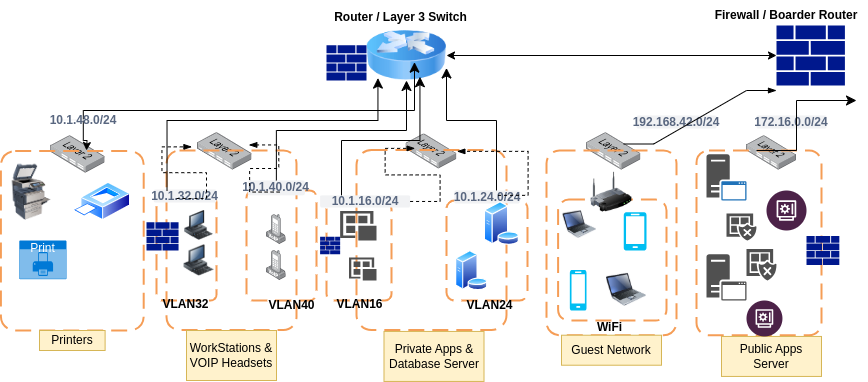

The diagram above was exported from draw.io. Its source (the exported page's mxGraphModel, read from the mxfile embedded in the PNG):
<mxGraphModel dx="1728" dy="449" grid="1" gridSize="10" guides="1" tooltips="1" connect="1" arrows="1" fold="1" page="1" pageScale="1" pageWidth="850" pageHeight="1100" math="0" shadow="0">
  <root>
    <mxCell id="0" />
    <mxCell id="1" parent="0" />
    <mxCell id="nbm-iL0owOvE1ClXrc36-1" value="" style="sketch=0;aspect=fixed;pointerEvents=1;shadow=0;dashed=0;html=1;strokeColor=none;labelPosition=center;verticalLabelPosition=bottom;verticalAlign=top;align=center;fillColor=#00188D;shape=mxgraph.mscae.enterprise.firewall" vertex="1" parent="1">
      <mxGeometry x="750" y="54.9" width="68.41" height="60.2" as="geometry" />
    </mxCell>
    <mxCell id="nbm-iL0owOvE1ClXrc36-2" value="" style="image;html=1;image=img/lib/clip_art/networking/Router_Icon_128x128.png" vertex="1" parent="1">
      <mxGeometry x="340" y="60" width="80" height="50" as="geometry" />
    </mxCell>
    <mxCell id="nbm-iL0owOvE1ClXrc36-4" value="" style="endArrow=classic;startArrow=classic;html=1;rounded=0;entryX=0;entryY=0.5;entryDx=0;entryDy=0;entryPerimeter=0;" edge="1" parent="1" source="nbm-iL0owOvE1ClXrc36-2" target="nbm-iL0owOvE1ClXrc36-1">
      <mxGeometry width="50" height="50" relative="1" as="geometry">
        <mxPoint x="600" y="110" as="sourcePoint" />
        <mxPoint x="650" y="60" as="targetPoint" />
        <Array as="points" />
      </mxGeometry>
    </mxCell>
    <mxCell id="nbm-iL0owOvE1ClXrc36-5" value="" style="image;points=[];aspect=fixed;html=1;align=center;shadow=0;dashed=0;image=img/lib/allied_telesis/switch/Switch_24_port_L2.svg;" vertex="1" parent="1">
      <mxGeometry x="720" y="165.22" width="50" height="34.28" as="geometry" />
    </mxCell>
    <mxCell id="nbm-iL0owOvE1ClXrc36-6" value="" style="image;points=[];aspect=fixed;html=1;align=center;shadow=0;dashed=0;image=img/lib/allied_telesis/switch/Switch_24_port_L2.svg;" vertex="1" parent="1">
      <mxGeometry x="560" y="162.21" width="54.4" height="37.29" as="geometry" />
    </mxCell>
    <mxCell id="nbm-iL0owOvE1ClXrc36-7" value="" style="image;points=[];aspect=fixed;html=1;align=center;shadow=0;dashed=0;image=img/lib/allied_telesis/switch/Switch_24_port_L2.svg;" vertex="1" parent="1">
      <mxGeometry x="379.63" y="163.46" width="50.74" height="34.78" as="geometry" />
    </mxCell>
    <mxCell id="nbm-iL0owOvE1ClXrc36-8" value="" style="image;points=[];aspect=fixed;html=1;align=center;shadow=0;dashed=0;image=img/lib/allied_telesis/switch/Switch_24_port_L2.svg;" vertex="1" parent="1">
      <mxGeometry x="171.10000000000002" y="162.21" width="54.4" height="37.29" as="geometry" />
    </mxCell>
    <mxCell id="nbm-iL0owOvE1ClXrc36-9" value="" style="image;points=[];aspect=fixed;html=1;align=center;shadow=0;dashed=0;image=img/lib/allied_telesis/switch/Switch_24_port_L2.svg;" vertex="1" parent="1">
      <mxGeometry x="24.199999999999996" y="165.22" width="54.4" height="37.29" as="geometry" />
    </mxCell>
    <mxCell id="nbm-iL0owOvE1ClXrc36-10" value="" style="rounded=1;arcSize=10;dashed=1;strokeColor=#F59D56;fillColor=none;gradientColor=none;dashPattern=8 4;strokeWidth=2;" vertex="1" parent="1">
      <mxGeometry x="-25.6" y="180.5" width="142.8" height="179.5" as="geometry" />
    </mxCell>
    <mxCell id="nbm-iL0owOvE1ClXrc36-11" value="" style="rounded=1;arcSize=10;dashed=1;strokeColor=#F59D56;fillColor=none;gradientColor=none;dashPattern=8 4;strokeWidth=2;" vertex="1" parent="1">
      <mxGeometry x="140" y="180" width="130" height="179.5" as="geometry" />
    </mxCell>
    <mxCell id="nbm-iL0owOvE1ClXrc36-13" value="" style="rounded=1;arcSize=10;dashed=1;strokeColor=#F59D56;fillColor=none;gradientColor=none;dashPattern=8 4;strokeWidth=2;" vertex="1" parent="1">
      <mxGeometry x="330" y="179.5" width="150" height="180" as="geometry" />
    </mxCell>
    <mxCell id="nbm-iL0owOvE1ClXrc36-14" value="" style="rounded=1;arcSize=10;dashed=1;strokeColor=#F59D56;fillColor=none;gradientColor=none;dashPattern=8 4;strokeWidth=2;" vertex="1" parent="1">
      <mxGeometry x="520" y="180" width="130" height="184.72" as="geometry" />
    </mxCell>
    <mxCell id="nbm-iL0owOvE1ClXrc36-15" value="" style="rounded=1;arcSize=10;dashed=1;strokeColor=#F59D56;fillColor=none;gradientColor=none;dashPattern=8 4;strokeWidth=2;" vertex="1" parent="1">
      <mxGeometry x="670" y="180" width="125" height="184.72" as="geometry" />
    </mxCell>
    <mxCell id="nbm-iL0owOvE1ClXrc36-17" value="" style="rounded=1;arcSize=10;dashed=1;strokeColor=light-dark(#F59D56,#3333FF);fillColor=none;gradientColor=none;dashPattern=8 4;strokeWidth=2;" vertex="1" parent="1">
      <mxGeometry x="130" y="225.83" width="60" height="104.17" as="geometry" />
    </mxCell>
    <mxCell id="nbm-iL0owOvE1ClXrc36-18" value="" style="rounded=1;arcSize=10;dashed=1;strokeColor=light-dark(#F59D56,#3333FF);fillColor=none;gradientColor=none;dashPattern=8 4;strokeWidth=2;" vertex="1" parent="1">
      <mxGeometry x="220" y="220" width="70" height="110" as="geometry" />
    </mxCell>
    <mxCell id="nbm-iL0owOvE1ClXrc36-19" value="" style="rounded=1;arcSize=10;dashed=1;strokeColor=light-dark(#F59D56,#FF3333);fillColor=none;gradientColor=none;dashPattern=8 4;strokeWidth=2;" vertex="1" parent="1">
      <mxGeometry x="300" y="232.22" width="65" height="97.78" as="geometry" />
    </mxCell>
    <mxCell id="nbm-iL0owOvE1ClXrc36-22" value="" style="rounded=1;arcSize=10;dashed=1;strokeColor=light-dark(#F59D56,#FF3333);fillColor=none;gradientColor=none;dashPattern=8 4;strokeWidth=2;" vertex="1" parent="1">
      <mxGeometry x="420" y="230" width="81.1" height="100" as="geometry" />
    </mxCell>
    <mxCell id="nbm-iL0owOvE1ClXrc36-23" value="" style="rounded=1;arcSize=10;dashed=1;strokeColor=light-dark(#F59D56,#33FF33);fillColor=none;gradientColor=none;dashPattern=8 4;strokeWidth=2;" vertex="1" parent="1">
      <mxGeometry x="531.6" y="229.09" width="108.4" height="120.91" as="geometry" />
    </mxCell>
    <mxCell id="nbm-iL0owOvE1ClXrc36-24" value="" style="image;html=1;image=img/lib/clip_art/networking/Wireless_Router_128x128.png" vertex="1" parent="1">
      <mxGeometry x="560" y="201.82" width="50" height="40" as="geometry" />
    </mxCell>
    <mxCell id="nbm-iL0owOvE1ClXrc36-25" value="" style="image;html=1;image=img/lib/clip_art/computers/Printer_Commercial_128x128.png" vertex="1" parent="1">
      <mxGeometry x="-20" y="193.64" width="50" height="56.36" as="geometry" />
    </mxCell>
    <mxCell id="nbm-iL0owOvE1ClXrc36-26" value="" style="image;aspect=fixed;perimeter=ellipsePerimeter;html=1;align=center;shadow=0;dashed=0;spacingTop=3;image=img/lib/active_directory/printer.svg;" vertex="1" parent="1">
      <mxGeometry x="46.4" y="211.92" width="57.69" height="38.08" as="geometry" />
    </mxCell>
    <mxCell id="nbm-iL0owOvE1ClXrc36-28" value="Print" style="html=1;whiteSpace=wrap;strokeColor=none;fillColor=#0079D6;labelPosition=center;verticalLabelPosition=middle;verticalAlign=top;align=center;fontSize=12;outlineConnect=0;spacingTop=-6;fontColor=#FFFFFF;sketch=0;shape=mxgraph.sitemap.print;" vertex="1" parent="1">
      <mxGeometry x="-7.2" y="270" width="47.2" height="38.69" as="geometry" />
    </mxCell>
    <mxCell id="nbm-iL0owOvE1ClXrc36-29" value="Printers" style="text;html=1;strokeColor=#d6b656;fillColor=#fff2cc;align=center;verticalAlign=middle;whiteSpace=wrap;overflow=hidden;" vertex="1" parent="1">
      <mxGeometry x="13.000000000000002" y="360" width="65.6" height="20" as="geometry" />
    </mxCell>
    <mxCell id="nbm-iL0owOvE1ClXrc36-31" value="" style="edgeStyle=elbowEdgeStyle;elbow=vertical;endArrow=classic;html=1;curved=0;rounded=0;endSize=8;startSize=8;entryX=0.6;entryY=0.633;entryDx=0;entryDy=0;entryPerimeter=0;" edge="1" parent="1" source="nbm-iL0owOvE1ClXrc36-34" target="nbm-iL0owOvE1ClXrc36-2">
      <mxGeometry width="50" height="50" relative="1" as="geometry">
        <mxPoint x="170" y="150" as="sourcePoint" />
        <mxPoint x="370" y="70" as="targetPoint" />
        <Array as="points">
          <mxPoint x="230" y="140" />
        </Array>
      </mxGeometry>
    </mxCell>
    <mxCell id="nbm-iL0owOvE1ClXrc36-39" value="WorkStations &amp;amp; VOIP Headsets" style="text;html=1;strokeColor=#d6b656;fillColor=#fff2cc;align=center;verticalAlign=middle;whiteSpace=wrap;overflow=hidden;" vertex="1" parent="1">
      <mxGeometry x="160" y="360" width="90" height="50" as="geometry" />
    </mxCell>
    <mxCell id="nbm-iL0owOvE1ClXrc36-40" value="Private Apps &amp;amp; Database Server" style="text;html=1;strokeColor=#d6b656;fillColor=#fff2cc;align=center;verticalAlign=middle;whiteSpace=wrap;overflow=hidden;" vertex="1" parent="1">
      <mxGeometry x="357.5" y="360.94000000000005" width="100" height="50" as="geometry" />
    </mxCell>
    <mxCell id="nbm-iL0owOvE1ClXrc36-41" value="Guest Network" style="text;html=1;strokeColor=#d6b656;fillColor=#fff2cc;align=center;verticalAlign=middle;whiteSpace=wrap;overflow=hidden;" vertex="1" parent="1">
      <mxGeometry x="535" y="364.72" width="100" height="30" as="geometry" />
    </mxCell>
    <mxCell id="nbm-iL0owOvE1ClXrc36-42" value="Public Apps Server" style="text;html=1;strokeColor=#d6b656;fillColor=#fff2cc;align=center;verticalAlign=middle;whiteSpace=wrap;overflow=hidden;" vertex="1" parent="1">
      <mxGeometry x="695" y="365.94" width="100" height="40" as="geometry" />
    </mxCell>
    <mxCell id="nbm-iL0owOvE1ClXrc36-43" value="&lt;b&gt;10.1.32.0/24&lt;/b&gt;" style="rounded=1;align=center;fillColor=#F1F2F4;strokeColor=none;html=1;whiteSpace=wrap;fontColor=#596780;fontSize=12" vertex="1" parent="1">
      <mxGeometry x="127.19999999999999" y="219" width="62.8" height="13" as="geometry" />
    </mxCell>
    <mxCell id="nbm-iL0owOvE1ClXrc36-45" value="&lt;b&gt;10.1.40.0/24&lt;/b&gt;" style="rounded=1;align=center;fillColor=#F1F2F4;strokeColor=none;html=1;whiteSpace=wrap;fontColor=#596780;fontSize=12" vertex="1" parent="1">
      <mxGeometry x="221.27" y="210" width="57.2" height="14.85" as="geometry" />
    </mxCell>
    <mxCell id="nbm-iL0owOvE1ClXrc36-46" value="&lt;b&gt;10.1.16.0/24&lt;/b&gt;" style="rounded=1;align=center;fillColor=#F1F2F4;strokeColor=none;html=1;whiteSpace=wrap;fontColor=#596780;fontSize=12" vertex="1" parent="1">
      <mxGeometry x="293.6" y="224.85" width="90" height="12.22" as="geometry" />
    </mxCell>
    <mxCell id="nbm-iL0owOvE1ClXrc36-47" value="&lt;b&gt;10.1.24.0/24&lt;/b&gt;" style="rounded=1;align=center;fillColor=#F1F2F4;strokeColor=none;html=1;whiteSpace=wrap;fontColor=#596780;fontSize=12" vertex="1" parent="1">
      <mxGeometry x="427.75" y="220" width="65.6" height="13" as="geometry" />
    </mxCell>
    <mxCell id="nbm-iL0owOvE1ClXrc36-48" value="&lt;b&gt;192.168.42.0/24&lt;/b&gt;" style="rounded=1;align=center;fillColor=#F1F2F4;strokeColor=none;html=1;whiteSpace=wrap;fontColor=#596780;fontSize=12" vertex="1" parent="1">
      <mxGeometry x="610" y="145" width="80" height="13" as="geometry" />
    </mxCell>
    <mxCell id="nbm-iL0owOvE1ClXrc36-49" value="&lt;b&gt;172.16.0.0/24&lt;/b&gt;" style="rounded=1;align=center;fillColor=#F1F2F4;strokeColor=none;html=1;whiteSpace=wrap;fontColor=#596780;fontSize=12" vertex="1" parent="1">
      <mxGeometry x="730" y="145" width="70" height="13" as="geometry" />
    </mxCell>
    <mxCell id="nbm-iL0owOvE1ClXrc36-50" value="WiFi" style="text;align=center;fontStyle=1;verticalAlign=middle;spacingLeft=3;spacingRight=3;strokeColor=none;rotatable=0;points=[[0,0.5],[1,0.5]];portConstraint=eastwest;html=1;" vertex="1" parent="1">
      <mxGeometry x="560" y="353.5" width="45.6" height="6" as="geometry" />
    </mxCell>
    <mxCell id="nbm-iL0owOvE1ClXrc36-51" value="VLAN32" style="text;align=center;fontStyle=1;verticalAlign=middle;spacingLeft=3;spacingRight=3;strokeColor=none;rotatable=0;points=[[0,0.5],[1,0.5]];portConstraint=eastwest;html=1;" vertex="1" parent="1">
      <mxGeometry x="146.1" y="330.78" width="25" height="6" as="geometry" />
    </mxCell>
    <mxCell id="nbm-iL0owOvE1ClXrc36-52" value="VLAN40" style="text;align=center;fontStyle=1;verticalAlign=middle;spacingLeft=3;spacingRight=3;strokeColor=none;rotatable=0;points=[[0,0.5],[1,0.5]];portConstraint=eastwest;html=1;" vertex="1" parent="1">
      <mxGeometry x="240" y="329.5" width="50" height="10" as="geometry" />
    </mxCell>
    <mxCell id="nbm-iL0owOvE1ClXrc36-53" value="VLAN16" style="text;align=center;fontStyle=1;verticalAlign=middle;spacingLeft=3;spacingRight=3;strokeColor=none;rotatable=0;points=[[0,0.5],[1,0.5]];portConstraint=eastwest;html=1;" vertex="1" parent="1">
      <mxGeometry x="307.5" y="330.78" width="50" height="6" as="geometry" />
    </mxCell>
    <mxCell id="nbm-iL0owOvE1ClXrc36-54" value="VLAN24" style="text;align=center;fontStyle=1;verticalAlign=middle;spacingLeft=3;spacingRight=3;strokeColor=none;rotatable=0;points=[[0,0.5],[1,0.5]];portConstraint=eastwest;html=1;" vertex="1" parent="1">
      <mxGeometry x="440" y="331.5" width="45" height="6" as="geometry" />
    </mxCell>
    <mxCell id="nbm-iL0owOvE1ClXrc36-56" value="" style="sketch=0;aspect=fixed;pointerEvents=1;shadow=0;dashed=0;html=1;strokeColor=none;labelPosition=center;verticalLabelPosition=bottom;verticalAlign=top;align=center;fillColor=#00188D;shape=mxgraph.mscae.enterprise.firewall" vertex="1" parent="1">
      <mxGeometry x="293.59999999999997" y="266.18" width="20.05" height="17.64" as="geometry" />
    </mxCell>
    <mxCell id="nbm-iL0owOvE1ClXrc36-57" value="" style="sketch=0;aspect=fixed;pointerEvents=1;shadow=0;dashed=0;html=1;strokeColor=none;labelPosition=center;verticalLabelPosition=bottom;verticalAlign=top;align=center;fillColor=#00188D;shape=mxgraph.mscae.enterprise.firewall" vertex="1" parent="1">
      <mxGeometry x="120" y="251.8" width="32.05" height="28.2" as="geometry" />
    </mxCell>
    <mxCell id="nbm-iL0owOvE1ClXrc36-58" value="" style="sketch=0;aspect=fixed;pointerEvents=1;shadow=0;dashed=0;html=1;strokeColor=none;labelPosition=center;verticalLabelPosition=bottom;verticalAlign=top;align=center;fillColor=#00188D;shape=mxgraph.mscae.enterprise.firewall" vertex="1" parent="1">
      <mxGeometry x="780" y="265.55" width="32.83" height="28.89" as="geometry" />
    </mxCell>
    <mxCell id="nbm-iL0owOvE1ClXrc36-59" value="" style="image;html=1;image=img/lib/clip_art/computers/Workstation_128x128.png" vertex="1" parent="1">
      <mxGeometry x="157.5" y="274.32" width="30" height="31.56" as="geometry" />
    </mxCell>
    <mxCell id="nbm-iL0owOvE1ClXrc36-60" value="" style="image;html=1;image=img/lib/clip_art/computers/Workstation_128x128.png" vertex="1" parent="1">
      <mxGeometry x="155" y="240.11" width="35" height="29.89" as="geometry" />
    </mxCell>
    <mxCell id="nbm-iL0owOvE1ClXrc36-61" value="" style="image;points=[];aspect=fixed;html=1;align=center;shadow=0;dashed=0;image=img/lib/allied_telesis/computer_and_terminals/VOIP_IP_phone.svg;" vertex="1" parent="1">
      <mxGeometry x="240" y="280" width="19.74" height="30" as="geometry" />
    </mxCell>
    <mxCell id="nbm-iL0owOvE1ClXrc36-62" value="" style="image;points=[];aspect=fixed;html=1;align=center;shadow=0;dashed=0;image=img/lib/allied_telesis/computer_and_terminals/VOIP_IP_phone.svg;" vertex="1" parent="1">
      <mxGeometry x="240" y="244.06" width="19.74" height="30" as="geometry" />
    </mxCell>
    <mxCell id="nbm-iL0owOvE1ClXrc36-63" value="" style="sketch=0;pointerEvents=1;shadow=0;dashed=0;html=1;strokeColor=none;labelPosition=center;verticalLabelPosition=bottom;verticalAlign=top;align=center;fillColor=#505050;shape=mxgraph.mscae.intune.apps" vertex="1" parent="1">
      <mxGeometry x="322.5" y="287.11" width="27.5" height="22.89" as="geometry" />
    </mxCell>
    <mxCell id="nbm-iL0owOvE1ClXrc36-64" value="" style="sketch=0;pointerEvents=1;shadow=0;dashed=0;html=1;strokeColor=none;labelPosition=center;verticalLabelPosition=bottom;verticalAlign=top;align=center;fillColor=#505050;shape=mxgraph.mscae.intune.apps" vertex="1" parent="1">
      <mxGeometry x="313.65" y="240.44" width="36.35" height="29.56" as="geometry" />
    </mxCell>
    <mxCell id="nbm-iL0owOvE1ClXrc36-65" value="" style="image;aspect=fixed;perimeter=ellipsePerimeter;html=1;align=center;shadow=0;dashed=0;spacingTop=3;image=img/lib/active_directory/database_server.svg;" vertex="1" parent="1">
      <mxGeometry x="428.79999999999995" y="280" width="32.8" height="40" as="geometry" />
    </mxCell>
    <mxCell id="nbm-iL0owOvE1ClXrc36-66" value="" style="image;aspect=fixed;perimeter=ellipsePerimeter;html=1;align=center;shadow=0;dashed=0;spacingTop=3;image=img/lib/active_directory/database_server.svg;" vertex="1" parent="1">
      <mxGeometry x="457.42" y="231" width="35.93" height="43.82" as="geometry" />
    </mxCell>
    <mxCell id="nbm-iL0owOvE1ClXrc36-67" value="" style="image;html=1;image=img/lib/clip_art/computers/Laptop_128x128.png" vertex="1" parent="1">
      <mxGeometry x="580" y="298.44" width="40" height="41.56" as="geometry" />
    </mxCell>
    <mxCell id="nbm-iL0owOvE1ClXrc36-68" value="" style="image;html=1;image=img/lib/clip_art/computers/Laptop_128x128.png" vertex="1" parent="1">
      <mxGeometry x="536.6" y="237.91" width="33.4" height="32.09" as="geometry" />
    </mxCell>
    <mxCell id="nbm-iL0owOvE1ClXrc36-69" value="" style="verticalLabelPosition=bottom;html=1;verticalAlign=top;align=center;strokeColor=none;fillColor=#00BEF2;shape=mxgraph.azure.mobile;pointerEvents=1;" vertex="1" parent="1">
      <mxGeometry x="597.2" y="241.82" width="22.8" height="38.18" as="geometry" />
    </mxCell>
    <mxCell id="nbm-iL0owOvE1ClXrc36-70" value="" style="verticalLabelPosition=bottom;html=1;verticalAlign=top;align=center;strokeColor=none;fillColor=#00BEF2;shape=mxgraph.azure.mobile;pointerEvents=1;" vertex="1" parent="1">
      <mxGeometry x="543.3" y="299.5" width="16.7" height="40.5" as="geometry" />
    </mxCell>
    <mxCell id="nbm-iL0owOvE1ClXrc36-71" value="" style="sketch=0;pointerEvents=1;shadow=0;dashed=0;html=1;strokeColor=none;fillColor=#505050;labelPosition=center;verticalLabelPosition=bottom;verticalAlign=top;outlineConnect=0;align=center;shape=mxgraph.office.servers.application_server;" vertex="1" parent="1">
      <mxGeometry x="680" y="283.82" width="40" height="46.18" as="geometry" />
    </mxCell>
    <mxCell id="nbm-iL0owOvE1ClXrc36-72" value="" style="sketch=0;pointerEvents=1;shadow=0;dashed=0;html=1;strokeColor=none;fillColor=#505050;labelPosition=center;verticalLabelPosition=bottom;verticalAlign=top;outlineConnect=0;align=center;shape=mxgraph.office.servers.application_server_blue;" vertex="1" parent="1">
      <mxGeometry x="680" y="183.64" width="40" height="46.36" as="geometry" />
    </mxCell>
    <mxCell id="nbm-iL0owOvE1ClXrc36-73" value="" style="sketch=0;pointerEvents=1;shadow=0;dashed=0;html=1;strokeColor=none;labelPosition=center;verticalLabelPosition=bottom;verticalAlign=top;align=center;fillColor=#505050;shape=mxgraph.mscae.intune.noncompliant_apps" vertex="1" parent="1">
      <mxGeometry x="720" y="278.44" width="30" height="31.56" as="geometry" />
    </mxCell>
    <mxCell id="nbm-iL0owOvE1ClXrc36-74" value="" style="sketch=0;pointerEvents=1;shadow=0;dashed=0;html=1;strokeColor=none;labelPosition=center;verticalLabelPosition=bottom;verticalAlign=top;align=center;fillColor=#505050;shape=mxgraph.mscae.intune.noncompliant_apps" vertex="1" parent="1">
      <mxGeometry x="700" y="243.03" width="30" height="26.97" as="geometry" />
    </mxCell>
    <mxCell id="nbm-iL0owOvE1ClXrc36-75" value="" style="verticalLabelPosition=bottom;aspect=fixed;html=1;shape=mxgraph.salesforce.financial_services2;" vertex="1" parent="1">
      <mxGeometry x="720" y="330" width="35.94" height="35.94" as="geometry" />
    </mxCell>
    <mxCell id="nbm-iL0owOvE1ClXrc36-76" value="" style="verticalLabelPosition=bottom;aspect=fixed;html=1;shape=mxgraph.salesforce.financial_services2;" vertex="1" parent="1">
      <mxGeometry x="740" y="220" width="40" height="40" as="geometry" />
    </mxCell>
    <mxCell id="nbm-iL0owOvE1ClXrc36-82" value="" style="edgeStyle=orthogonalEdgeStyle;rounded=0;orthogonalLoop=1;jettySize=auto;html=1;" edge="1" parent="1" source="nbm-iL0owOvE1ClXrc36-34">
      <mxGeometry relative="1" as="geometry">
        <mxPoint x="60" y="180" as="targetPoint" />
      </mxGeometry>
    </mxCell>
    <mxCell id="nbm-iL0owOvE1ClXrc36-34" value="&lt;b&gt;10.1.48.0/24&lt;/b&gt;" style="rounded=1;align=center;fillColor=#F1F2F4;strokeColor=none;html=1;whiteSpace=wrap;fontColor=#596780;fontSize=12" vertex="1" parent="1">
      <mxGeometry x="30" y="149" width="53.6" height="1" as="geometry" />
    </mxCell>
    <mxCell id="nbm-iL0owOvE1ClXrc36-86" value="" style="edgeStyle=entityRelationEdgeStyle;fontSize=12;html=1;endArrow=blockThin;endFill=1;startArrow=none;rounded=0;startFill=0;dashed=1;entryX=0.048;entryY=0.19;entryDx=0;entryDy=0;entryPerimeter=0;exitX=0.363;exitY=0.692;exitDx=0;exitDy=0;exitPerimeter=0;" edge="1" parent="1" source="nbm-iL0owOvE1ClXrc36-43">
      <mxGeometry width="60" height="60" relative="1" as="geometry">
        <mxPoint x="151.74" y="237.07" as="sourcePoint" />
        <mxPoint x="165.45119999999974" y="176.36509999999998" as="targetPoint" />
      </mxGeometry>
    </mxCell>
    <mxCell id="nbm-iL0owOvE1ClXrc36-87" value="" style="edgeStyle=entityRelationEdgeStyle;fontSize=12;html=1;endArrow=blockThin;endFill=1;startArrow=none;rounded=0;startFill=0;dashed=1;entryX=0.941;entryY=0.328;entryDx=0;entryDy=0;entryPerimeter=0;exitX=0.557;exitY=0.778;exitDx=0;exitDy=0;exitPerimeter=0;" edge="1" parent="1" source="nbm-iL0owOvE1ClXrc36-45" target="nbm-iL0owOvE1ClXrc36-8">
      <mxGeometry width="60" height="60" relative="1" as="geometry">
        <mxPoint x="225" y="231" as="sourcePoint" />
        <mxPoint x="285" y="171" as="targetPoint" />
        <Array as="points">
          <mxPoint x="260" y="200" />
          <mxPoint x="250" y="198" />
          <mxPoint x="229" y="180" />
        </Array>
      </mxGeometry>
    </mxCell>
    <mxCell id="nbm-iL0owOvE1ClXrc36-91" value="" style="edgeStyle=elbowEdgeStyle;elbow=vertical;endArrow=classic;html=1;curved=0;rounded=0;endSize=8;startSize=8;exitX=0.004;exitY=0.224;exitDx=0;exitDy=0;exitPerimeter=0;entryX=0.143;entryY=0.952;entryDx=0;entryDy=0;entryPerimeter=0;" edge="1" parent="1" source="nbm-iL0owOvE1ClXrc36-11" target="nbm-iL0owOvE1ClXrc36-2">
      <mxGeometry width="50" height="50" relative="1" as="geometry">
        <mxPoint x="146" y="200" as="sourcePoint" />
        <mxPoint x="349" y="120" as="targetPoint" />
        <Array as="points">
          <mxPoint x="240" y="150" />
        </Array>
      </mxGeometry>
    </mxCell>
    <mxCell id="nbm-iL0owOvE1ClXrc36-93" value="" style="edgeStyle=elbowEdgeStyle;elbow=vertical;endArrow=classic;html=1;curved=0;rounded=0;endSize=8;startSize=8;" edge="1" parent="1" source="nbm-iL0owOvE1ClXrc36-45" target="nbm-iL0owOvE1ClXrc36-2">
      <mxGeometry width="50" height="50" relative="1" as="geometry">
        <mxPoint x="250" y="202.51" as="sourcePoint" />
        <mxPoint x="373" y="120" as="targetPoint" />
      </mxGeometry>
    </mxCell>
    <mxCell id="nbm-iL0owOvE1ClXrc36-94" value="" style="edgeStyle=elbowEdgeStyle;elbow=vertical;endArrow=classic;html=1;curved=0;rounded=0;endSize=8;startSize=8;entryX=0.668;entryY=0.925;entryDx=0;entryDy=0;entryPerimeter=0;" edge="1" parent="1" target="nbm-iL0owOvE1ClXrc36-2">
      <mxGeometry width="50" height="50" relative="1" as="geometry">
        <mxPoint x="315" y="224.85" as="sourcePoint" />
        <mxPoint x="366" y="132" as="targetPoint" />
        <Array as="points">
          <mxPoint x="340" y="170" />
        </Array>
      </mxGeometry>
    </mxCell>
    <mxCell id="nbm-iL0owOvE1ClXrc36-95" value="" style="edgeStyle=elbowEdgeStyle;elbow=vertical;endArrow=classic;html=1;curved=0;rounded=0;endSize=8;startSize=8;entryX=1;entryY=0.75;entryDx=0;entryDy=0;" edge="1" parent="1" target="nbm-iL0owOvE1ClXrc36-2">
      <mxGeometry width="50" height="50" relative="1" as="geometry">
        <mxPoint x="470" y="220" as="sourcePoint" />
        <mxPoint x="520" y="170" as="targetPoint" />
        <Array as="points">
          <mxPoint x="430" y="150" />
        </Array>
      </mxGeometry>
    </mxCell>
    <mxCell id="nbm-iL0owOvE1ClXrc36-96" value="" style="edgeStyle=entityRelationEdgeStyle;fontSize=12;html=1;endArrow=blockThin;endFill=1;startArrow=none;rounded=0;startFill=0;dashed=1;entryX=0.391;entryY=-0.009;entryDx=0;entryDy=0;entryPerimeter=0;" edge="1" parent="1" source="nbm-iL0owOvE1ClXrc36-46" target="nbm-iL0owOvE1ClXrc36-13">
      <mxGeometry width="60" height="60" relative="1" as="geometry">
        <mxPoint x="340" y="236.82" as="sourcePoint" />
        <mxPoint x="400" y="176.82" as="targetPoint" />
        <Array as="points">
          <mxPoint x="410" y="220" />
          <mxPoint x="410" y="220" />
          <mxPoint x="380" y="170" />
        </Array>
      </mxGeometry>
    </mxCell>
    <mxCell id="nbm-iL0owOvE1ClXrc36-97" value="" style="edgeStyle=entityRelationEdgeStyle;fontSize=12;html=1;endArrow=blockThin;endFill=1;startArrow=none;rounded=0;startFill=0;dashed=1;" edge="1" parent="1" target="nbm-iL0owOvE1ClXrc36-7">
      <mxGeometry width="60" height="60" relative="1" as="geometry">
        <mxPoint x="471.6" y="224.85" as="sourcePoint" />
        <mxPoint x="531.6" y="164.85" as="targetPoint" />
      </mxGeometry>
    </mxCell>
    <mxCell id="nbm-iL0owOvE1ClXrc36-99" value="" style="edgeStyle=entityRelationEdgeStyle;fontSize=12;html=1;endArrow=blockThin;endFill=1;startArrow=none;rounded=0;startFill=0;" edge="1" parent="1">
      <mxGeometry width="60" height="60" relative="1" as="geometry">
        <mxPoint x="597.2" y="173.5" as="sourcePoint" />
        <mxPoint x="750" y="120" as="targetPoint" />
        <Array as="points">
          <mxPoint x="650" y="174" />
          <mxPoint x="627.2" y="143.5" />
        </Array>
      </mxGeometry>
    </mxCell>
    <mxCell id="nbm-iL0owOvE1ClXrc36-100" value="" style="edgeStyle=elbowEdgeStyle;elbow=horizontal;endArrow=classic;html=1;curved=0;rounded=0;endSize=8;startSize=8;" edge="1" parent="1">
      <mxGeometry width="50" height="50" relative="1" as="geometry">
        <mxPoint x="730" y="180" as="sourcePoint" />
        <mxPoint x="830" y="130" as="targetPoint" />
        <Array as="points">
          <mxPoint x="770" y="150" />
        </Array>
      </mxGeometry>
    </mxCell>
    <mxCell id="nbm-iL0owOvE1ClXrc36-102" value="Router / Layer 3 Switch" style="text;align=center;fontStyle=1;verticalAlign=middle;spacingLeft=3;spacingRight=3;strokeColor=none;rotatable=0;points=[[0,0.5],[1,0.5]];portConstraint=eastwest;html=1;" vertex="1" parent="1">
      <mxGeometry x="300" y="34" width="148.4" height="26" as="geometry" />
    </mxCell>
    <mxCell id="nbm-iL0owOvE1ClXrc36-104" value="&lt;b&gt;Firewall / Boarder Router&lt;/b&gt;" style="text;html=1;strokeColor=none;fillColor=none;align=center;verticalAlign=middle;whiteSpace=wrap;rounded=0;" vertex="1" parent="1">
      <mxGeometry x="680" y="30" width="160" height="30" as="geometry" />
    </mxCell>
    <mxCell id="nbm-iL0owOvE1ClXrc36-106" value="" style="sketch=0;aspect=fixed;pointerEvents=1;shadow=0;dashed=0;html=1;strokeColor=none;labelPosition=center;verticalLabelPosition=bottom;verticalAlign=top;align=center;fillColor=#00188D;shape=mxgraph.mscae.enterprise.firewall" vertex="1" parent="1">
      <mxGeometry x="300" y="74.8" width="40" height="35.2" as="geometry" />
    </mxCell>
  </root>
</mxGraphModel>